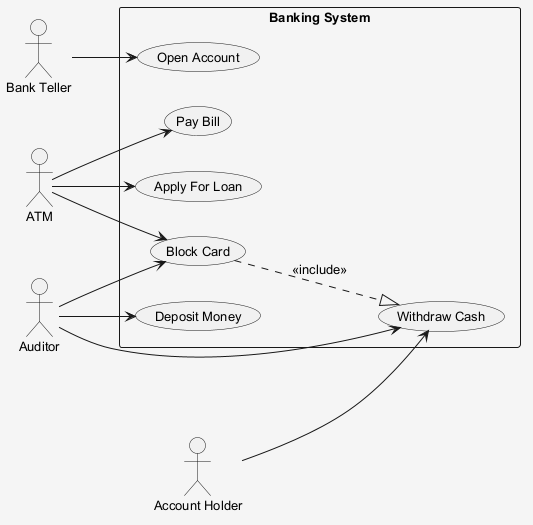

The diagram above was rendered by PlantUML. Its source (embedded in the PNG):
@startuml
skinparam shadowing false
skinparam backgroundColor #F5F5F5
skinparam defaultFontSize 13
left to right direction
actor "Bank Teller" as BT
actor "ATM" as A
actor "Auditor" as A1
actor "Account Holder" as AH
rectangle "Banking System" {
  usecase "Pay Bill" as UC_PayBill
  usecase "Apply For Loan" as UC_ApplyForLoan
  usecase "Deposit Money" as UC_DepositMoney
  usecase "Block Card" as UC_BlockCard
  usecase "Withdraw Cash" as UC_WithdrawCash
  usecase "Open Account" as UC_OpenAccount
}
BT --> UC_OpenAccount
A --> UC_BlockCard
A --> UC_PayBill
A --> UC_ApplyForLoan
A1 --> UC_BlockCard
A1 --> UC_DepositMoney
A1 --> UC_WithdrawCash
AH --> UC_WithdrawCash
UC_BlockCard ..|> UC_WithdrawCash : <<include>>
@enduml